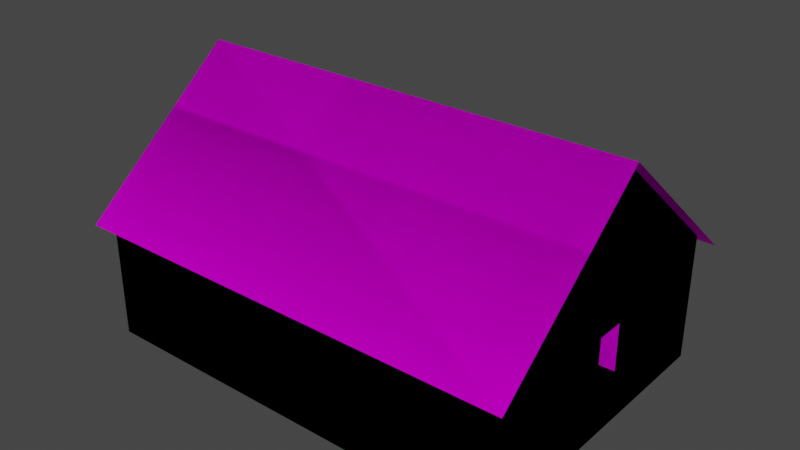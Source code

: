 # Source: LFIP-small-house.blend  (saved by Blender 2.83.18; exported with 4.5.12 LTS)
import bpy
from mathutils import Matrix  # noqa: F401  (used for matrix-valued properties, if any)

bpy.ops.wm.read_factory_settings(use_empty=True)
scene = bpy.context.scene
scene.name = 'Scene'

# ---- images (referenced by path relative to the original .blend; pixels are not part of the script)
import os
ASSET_DIR = os.environ.get("B2B_ASSET_DIR", "")  # directory of the original .blend (textures are referenced by path, not embedded)
HERE = os.path.dirname(os.path.abspath(__file__))  # packed textures are extracted next to this script under _unpacked/

def load_image(name, relpath, width, height, colorspace="sRGB"):
    """Load a texture the original file referenced (path relative to the .blend, or extracted next to this script)."""
    p = next((c for c in (os.path.join(HERE, relpath), os.path.join(ASSET_DIR, relpath)) if relpath and os.path.exists(c)), "")
    if p:
        img = bpy.data.images.load(p, check_existing=True)
        img.name = name
    else:  # same state as the original file: an image datablock whose file is absent (Cycles renders it pink)
        img = bpy.data.images.new(name, width, height)
        img.source = "FILE"
        img.filepath = "//" + (relpath or name)
    img.colorspace_settings.name = colorspace
    return img
img_lfip_small_house_png = load_image('LFIP-small-house.png', 'LFIP-small-house.png', 1024, 1024, 'sRGB')

# ---- materials (node trees are filled in below, after node groups)
mat_housematerial = bpy.data.materials.new('HouseMaterial')
mat_housematerial.alpha_threshold = 0.0
mat_housematerial.use_transparent_shadow = False
mat_housematerial.line_color = (0.0, 0.0, 0.0, 1.0)
mat_roofmaterial = bpy.data.materials.new('RoofMaterial')
mat_roofmaterial.use_transparent_shadow = False

# ---- material node trees
mat_housematerial.use_nodes = True; mat_housematerial.node_tree.nodes.clear()
_N = mat_housematerial.node_tree.nodes; _L = mat_housematerial.node_tree.links
n0 = _N.new('ShaderNodeOutputMaterial'); n0.name = 'Material Output'; n0.location = (300, 300)
n1 = _N.new('ShaderNodeBsdfPrincipled'); n1.name = 'Principled BSDF'; n1.location = (10, 300)
n1.distribution = 'GGX'
n1.subsurface_method = 'BURLEY'
n1.inputs[2].default_value = 1.0
n1.inputs[3].default_value = 1.45
n1.inputs[13].default_value = 0.0
n1.inputs[27].default_value = (0.0, 0.0, 0.0, 1.0)
n1.inputs[28].default_value = 1.0
n2 = _N.new('ShaderNodeTexImage'); n2.name = 'Image Texture'; n2.location = (-280, 280)
n2.image = img_lfip_small_house_png
_L.new(n1.outputs[0], n0.inputs[0])
_L.new(n2.outputs[0], n1.inputs[0])
n0.is_active_output = True
mat_roofmaterial.use_nodes = True; mat_roofmaterial.node_tree.nodes.clear()
_N = mat_roofmaterial.node_tree.nodes; _L = mat_roofmaterial.node_tree.links
n0 = _N.new('ShaderNodeBsdfPrincipled'); n0.name = 'Principled BSDF'; n0.location = (10, 300)
n0.distribution = 'GGX'
n0.subsurface_method = 'BURLEY'
n0.inputs[2].default_value = 0.0
n0.inputs[3].default_value = 1.45
n0.inputs[13].default_value = 0.001
n0.inputs[27].default_value = (0.0, 0.0, 0.0, 1.0)
n0.inputs[28].default_value = 1.0
n1 = _N.new('ShaderNodeOutputMaterial'); n1.name = 'Material Output'; n1.location = (300, 300)
n2 = _N.new('ShaderNodeTexImage'); n2.name = 'Image Texture'; n2.location = (-280, 280)
n2.image = img_lfip_small_house_png
_L.new(n0.outputs[0], n1.inputs[0])
_L.new(n2.outputs[0], n0.inputs[0])
n1.is_active_output = True

# ---- world
world_world = bpy.data.worlds.new('World'); scene.world = world_world
world_world.use_nodes = True; world_world.node_tree.nodes.clear()
_N = world_world.node_tree.nodes; _L = world_world.node_tree.links
n0 = _N.new('ShaderNodeOutputWorld'); n0.name = 'World Output'; n0.location = (300, 300)
n1 = _N.new('ShaderNodeBackground'); n1.name = 'Background'; n1.location = (10, 300)
n1.inputs[0].default_value = (0.05088, 0.05088, 0.05088, 1.0)
_L.new(n1.outputs[0], n0.inputs[0])
n0.is_active_output = True
world_world.color = (0.05088, 0.05088, 0.05088)
world_world.use_sun_shadow = False
world_world.sun_shadow_jitter_overblur = 0.0

# ---- meshes
me_cube_002 = bpy.data.meshes.new('Cube.002')
me_cube_002.from_pydata([(-0.5, -0.5, -0.5), (-0.5, 0.5, -0.5), (0.5, -0.5, -0.5), (0.5, 0.5, -0.5), (0.5, 0.5, 0.0), (0.5, -0.5, 0.0), (-0.5, 0.5, 0.0), (-0.5, -0.5, 0.0), (-0.5, 0.0, 0.5), (0.5, 0.0, 0.5), (0.5, 0.06905, -0.1092), (0.5, 0.06968, -0.2961), (0.5, -0.06949, -0.2961), (0.5, -0.06949, -0.1085), (0.4647, 0.06905, -0.1092), (0.4647, 0.06968, -0.2961), (0.4647, -0.06949, -0.2961), (0.4647, -0.06949, -0.1085), (0.5, -0.4352, -0.5), (0.5, -0.3009, -0.5), (0.5, -0.3009, -0.12), (0.5, -0.434, -0.1216), (0.4647, -0.4352, -0.5), (0.4647, -0.3009, -0.5), (0.4647, -0.3009, -0.12), (0.4647, -0.434, -0.1216), (-0.5, -0.5, -0.5), (-0.5, 0.5, -0.5), (0.5, -0.5, -0.5), (0.5, 0.5, -0.5), (0.5, 0.5, 0.0), (0.5, -0.5, 0.0), (-0.5, 0.5, 0.0), (-0.5, -0.5, 0.0), (-0.5, 0.0, 0.5), (0.5, 0.0, 0.5), (0.5, 0.06905, -0.1092), (0.5, 0.06968, -0.2961), (0.5, -0.06949, -0.2961), (0.5, -0.06949, -0.1085), (0.4647, 0.06905, -0.1092), (0.4647, 0.06968, -0.2961), (0.4647, -0.06949, -0.2961), (0.4647, -0.06949, -0.1085), (0.5, -0.4352, -0.5), (0.5, -0.3009, -0.5), (0.5, -0.3009, -0.12), (0.5, -0.434, -0.1216), (0.4647, -0.4352, -0.5), (0.4647, -0.3009, -0.5), (0.4647, -0.3009, -0.12), (0.4647, -0.434, -0.1216)], [], [(0, 7, 8, 6, 1), (5, 7, 0, 2), (6, 4, 3, 1), (1, 3, 19, 18, 2, 0), (18, 21, 20, 13, 10, 11, 3, 4, 9, 5, 2), (12, 11, 15, 16), (14, 17, 16, 15), (13, 12, 16, 17), (11, 10, 14, 15), (10, 13, 17, 14), (13, 20, 19, 3, 11, 12), (21, 18, 22, 25), (23, 24, 25, 22), (20, 21, 25, 24), (19, 20, 24, 23), (26, 27, 32, 34, 33), (31, 28, 26, 33), (32, 27, 29, 30), (27, 26, 28, 44, 45, 29), (44, 28, 31, 35, 30, 29, 37, 36, 39, 46, 47), (38, 42, 41, 37), (40, 41, 42, 43), (39, 43, 42, 38), (37, 41, 40, 36), (36, 40, 43, 39), (39, 38, 37, 29, 45, 46), (47, 51, 48, 44), (49, 48, 51, 50), (46, 50, 51, 47), (45, 49, 50, 46)])
_uv = me_cube_002.uv_layers.new(name='UVMap')
_uv.uv.foreach_set('vector', [0.0002441, 0.3, 0.0002441, 0.1501, 0.15, 0.0, 0.2999, 0.15, 0.2999, 0.2999, 0.0002441, 0.3967, 0.3027, 0.3965, 0.303, 0.5042, 0.0002441, 0.5042, 0.3027, 0.7012, 0.0002441, 0.7014, 0.0002441, 0.595, 0.303, 0.595, 0.8005, 0.2004, 0.8005, -0.0002441, 0.9607, -0.0002441, 0.9875, -0.0002441, 1.0, -0.0002441, 1.0, 0.2004, 0.01935, 0.7175, 0.01967, 0.8183, 0.05986, 0.8204, 0.1301, 0.8215, 0.1716, 0.8215, 0.1716, 0.7722, 0.302, 0.7175, 0.3005, 0.8499, 0.1501, 0.9998, -0.0002441, 0.8499, -0.0002441, 0.7175, 0.1716, 0.7717, 0.1301, 0.7717, 0.1301, 0.7576, 0.1716, 0.7576, 0.1716, 0.8215, 0.1301, 0.8215, 0.1301, 0.7722, 0.1716, 0.7722, 0.1296, 0.7717, 0.1296, 0.8215, 0.1208, 0.8215, 0.1208, 0.7717, 0.1716, 0.822, 0.1716, 0.7722, 0.1809, 0.7722, 0.1809, 0.822, 0.1716, 0.8308, 0.1301, 0.8308, 0.1301, 0.822, 0.1716, 0.822, 0.1301, 0.8215, 0.05986, 0.8196, 0.05992, 0.7175, 0.302, 0.7175, 0.1716, 0.7722, 0.1301, 0.7722, 0.03101, 0.8215, 0.03101, 0.7136, 0.0144, 0.7136, 0.0144, 0.8215, 0.176, 0.8528, 0.176, 0.9675, 0.1306, 0.9675, 0.1306, 0.8528, 0.06812, 0.7952, 0.01929, 0.7952, 0.01929, 0.8191, 0.06812, 0.8191, 0.04419, 0.7214, 0.04419, 0.8186, 0.05981, 0.8186, 0.05981, 0.7214, 0.0002441, 0.3, 0.2999, 0.2999, 0.2999, 0.15, 0.15, 0.0, 0.0002441, 0.1501, 0.0002441, 0.3967, 0.0002441, 0.5042, 0.303, 0.5042, 0.3027, 0.3965, 0.3027, 0.7012, 0.303, 0.595, 0.0002441, 0.595, 0.0002441, 0.7014, 0.8005, 0.2004, 1.0, 0.2004, 1.0, -0.0002441, 0.9875, -0.0002441, 0.9607, -0.0002441, 0.8005, -0.0002441, 0.01935, 0.7175, -0.0002441, 0.7175, -0.0002441, 0.8499, 0.1501, 0.9998, 0.3005, 0.8499, 0.302, 0.7175, 0.1716, 0.7722, 0.1716, 0.8215, 0.1301, 0.8215, 0.05986, 0.8204, 0.01967, 0.8183, 0.1716, 0.7717, 0.1716, 0.7576, 0.1301, 0.7576, 0.1301, 0.7717, 0.1716, 0.8215, 0.1716, 0.7722, 0.1301, 0.7722, 0.1301, 0.8215, 0.1296, 0.7717, 0.1208, 0.7717, 0.1208, 0.8215, 0.1296, 0.8215, 0.1716, 0.822, 0.1809, 0.822, 0.1809, 0.7722, 0.1716, 0.7722, 0.1716, 0.8308, 0.1716, 0.822, 0.1301, 0.822, 0.1301, 0.8308, 0.1301, 0.8215, 0.1301, 0.7722, 0.1716, 0.7722, 0.302, 0.7175, 0.05992, 0.7175, 0.05986, 0.8196, 0.03101, 0.8215, 0.0144, 0.8215, 0.0144, 0.7136, 0.03101, 0.7136, 0.176, 0.8528, 0.1306, 0.8528, 0.1306, 0.9675, 0.176, 0.9675, 0.06812, 0.7952, 0.06812, 0.8191, 0.01929, 0.8191, 0.01929, 0.7952, 0.04419, 0.7214, 0.05981, 0.7214, 0.05981, 0.8186, 0.04419, 0.8186])
_ca = me_cube_002.color_attributes.new('Col', 'BYTE_COLOR', 'CORNER')
_ca.data.foreach_set('color', [1.0, 1.0, 1.0, 1.0, 1.0, 1.0, 1.0, 1.0, 1.0, 1.0, 1.0, 1.0, 1.0, 1.0, 1.0, 1.0, 1.0, 1.0, 1.0, 1.0, 1.0, 1.0, 1.0, 1.0, 1.0, 1.0, 1.0, 1.0, 1.0, 1.0, 1.0, 1.0, 1.0, 1.0, 1.0, 1.0, 1.0, 1.0, 1.0, 1.0, 1.0, 1.0, 1.0, 1.0, 1.0, 1.0, 1.0, 1.0, 1.0, 1.0, 1.0, 1.0, 1.0, 1.0, 1.0, 1.0, 1.0, 1.0, 1.0, 1.0, 1.0, 1.0, 1.0, 1.0, 1.0, 1.0, 1.0, 1.0, 1.0, 1.0, 1.0, 1.0, 1.0, 1.0, 1.0, 1.0, 1.0, 1.0, 1.0, 1.0, 1.0, 1.0, 1.0, 1.0, 1.0, 1.0, 1.0, 1.0, 1.0, 1.0, 1.0, 1.0, 1.0, 1.0, 1.0, 1.0, 1.0, 1.0, 1.0, 1.0, 1.0, 1.0, 1.0, 1.0, 1.0, 1.0, 1.0, 1.0, 1.0, 1.0, 1.0, 1.0, 1.0, 1.0, 1.0, 1.0, 1.0, 1.0, 1.0, 1.0, 1.0, 1.0, 1.0, 1.0, 1.0, 1.0, 1.0, 1.0, 1.0, 1.0, 1.0, 1.0, 1.0, 1.0, 1.0, 1.0, 1.0, 1.0, 1.0, 1.0, 1.0, 1.0, 1.0, 1.0, 1.0, 1.0, 1.0, 1.0, 1.0, 1.0, 1.0, 1.0, 1.0, 1.0, 1.0, 1.0, 1.0, 1.0, 1.0, 1.0, 1.0, 1.0, 1.0, 1.0, 1.0, 1.0, 1.0, 1.0, 1.0, 1.0, 1.0, 1.0, 1.0, 1.0, 1.0, 1.0, 1.0, 1.0, 1.0, 1.0, 1.0, 1.0, 1.0, 1.0, 1.0, 1.0, 1.0, 1.0, 1.0, 1.0, 1.0, 1.0, 1.0, 1.0, 1.0, 1.0, 1.0, 1.0, 1.0, 1.0, 1.0, 1.0, 1.0, 1.0, 1.0, 1.0, 1.0, 1.0, 1.0, 1.0, 1.0, 1.0, 1.0, 1.0, 1.0, 1.0, 1.0, 1.0, 1.0, 1.0, 1.0, 1.0, 1.0, 1.0, 1.0, 1.0, 1.0, 1.0, 1.0, 1.0, 1.0, 1.0, 1.0, 1.0, 1.0, 1.0, 1.0, 1.0, 1.0, 1.0, 1.0, 1.0, 1.0, 1.0, 1.0, 1.0, 1.0, 1.0, 1.0, 1.0, 1.0, 1.0, 1.0, 1.0, 1.0, 1.0, 1.0, 1.0, 1.0, 1.0, 1.0, 1.0, 1.0, 1.0, 1.0, 1.0, 1.0, 1.0, 1.0, 1.0, 1.0, 1.0, 1.0, 1.0, 1.0, 1.0, 1.0, 1.0, 1.0, 1.0, 1.0, 1.0, 1.0, 1.0, 1.0, 1.0, 1.0, 1.0, 1.0, 1.0, 1.0, 1.0, 1.0, 1.0, 1.0, 1.0, 1.0, 1.0, 1.0, 1.0, 1.0, 1.0, 1.0, 1.0, 1.0, 1.0, 1.0, 1.0, 1.0, 1.0, 1.0, 1.0, 1.0, 1.0, 1.0, 1.0, 1.0, 1.0, 1.0, 1.0, 1.0, 1.0, 1.0, 1.0, 1.0, 1.0, 1.0, 1.0, 1.0, 1.0, 1.0, 1.0, 1.0, 1.0, 1.0, 1.0, 1.0, 1.0, 1.0, 1.0, 1.0, 1.0, 1.0, 1.0, 1.0, 1.0, 1.0, 1.0, 1.0, 1.0, 1.0, 1.0, 1.0, 1.0, 1.0, 1.0, 1.0, 1.0, 1.0, 1.0, 1.0, 1.0, 1.0, 1.0, 1.0, 1.0, 1.0, 1.0, 1.0, 1.0, 1.0, 1.0, 1.0, 1.0, 1.0, 1.0, 1.0, 1.0, 1.0, 1.0, 1.0, 1.0, 1.0, 1.0, 1.0, 1.0, 1.0, 1.0, 1.0, 1.0, 1.0, 1.0, 1.0, 1.0, 1.0, 1.0, 1.0, 1.0, 1.0, 1.0, 1.0, 1.0, 1.0, 1.0, 1.0, 1.0, 1.0, 1.0, 1.0, 1.0, 1.0, 1.0, 1.0, 1.0, 1.0, 1.0, 1.0, 1.0, 1.0, 1.0, 1.0, 1.0, 1.0, 1.0, 1.0, 1.0, 1.0, 1.0, 1.0, 1.0, 1.0, 1.0, 1.0, 1.0, 1.0, 1.0, 1.0, 1.0, 1.0, 1.0, 1.0, 1.0, 1.0, 1.0, 1.0, 1.0, 1.0, 1.0, 1.0, 1.0, 1.0, 1.0, 1.0, 1.0, 1.0, 1.0, 1.0, 1.0, 1.0, 1.0, 1.0, 1.0, 1.0, 1.0, 1.0, 1.0, 1.0, 1.0, 1.0, 1.0, 1.0, 1.0, 1.0, 1.0, 1.0, 1.0, 1.0, 1.0, 1.0, 1.0, 1.0, 1.0, 1.0, 1.0, 1.0, 1.0, 1.0, 1.0, 1.0, 1.0, 1.0, 1.0, 1.0, 1.0, 1.0, 1.0, 1.0, 1.0, 1.0, 1.0, 1.0, 1.0, 1.0, 1.0, 1.0, 1.0, 1.0, 1.0, 1.0, 1.0, 1.0, 1.0, 1.0, 1.0, 1.0, 1.0, 1.0, 1.0, 1.0, 1.0, 1.0, 1.0, 1.0, 1.0, 1.0, 1.0, 1.0, 1.0, 1.0, 1.0, 1.0, 1.0, 1.0, 1.0, 1.0, 1.0, 1.0, 1.0, 1.0, 1.0, 1.0, 1.0, 1.0, 1.0, 1.0, 1.0, 1.0, 1.0, 1.0, 1.0, 1.0, 1.0, 1.0, 1.0, 1.0, 1.0, 1.0, 1.0, 1.0, 1.0, 1.0, 1.0, 1.0, 1.0, 1.0, 1.0, 1.0, 1.0, 1.0, 1.0, 1.0, 1.0, 1.0, 1.0, 1.0, 1.0])
me_cube_002.materials.append(mat_housematerial)
me_cube_002.use_remesh_fix_poles = True
me_cube_002.use_remesh_preserve_attributes = False
me_cube_002.use_mirror_vertex_groups = False
me_cube_002.update()
me_cube_001 = bpy.data.meshes.new('Cube.001')
me_cube_001.from_pydata([(0.5, 0.54, -0.04), (0.5, -0.54, -0.04), (-0.5, 0.54, -0.04), (-0.5, -0.54, -0.04), (-0.5, 0.0, 0.5), (0.5, 0.0, 0.5), (0.5, 0.54, -0.04), (0.5, -0.54, -0.04), (-0.5, 0.54, -0.04), (-0.5, -0.54, -0.04), (-0.5, 0.0, 0.5), (0.5, 0.0, 0.5)], [], [(1, 5, 4, 3), (2, 4, 5, 0), (7, 9, 10, 11), (8, 6, 11, 10)])
_uv = me_cube_001.uv_layers.new(name='UVMap')
_uv.uv.foreach_set('vector', [0.9998, 0.2473, 0.9998, 0.6252, 0.51, 0.6252, 0.51, 0.2473, 0.51, 1.0, 0.51, 0.6252, 0.9998, 0.6252, 0.9998, 1.0, 0.9998, 0.2473, 0.51, 0.2473, 0.51, 0.6252, 0.9998, 0.6252, 0.51, 1.0, 0.9998, 1.0, 0.9998, 0.6252, 0.51, 0.6252])
me_cube_001.materials.append(mat_roofmaterial)
me_cube_001.use_remesh_fix_poles = True
me_cube_001.use_remesh_preserve_attributes = False
me_cube_001.use_mirror_vertex_groups = False
me_cube_001.update()

# ---- objects
ob_house = bpy.data.objects.new('House', me_cube_002)
ob_roof = bpy.data.objects.new('Roof', me_cube_001)

# ---- transforms, parenting, visibility, modifiers, constraints
ob_house.location = (0.0, 0.0, 2.5)
ob_house.scale = (8.5, 6.0, 5.0)
ob_house.lineart.crease_threshold = 0.0
ob_roof.location = (0.0, 0.0, 2.5)
ob_roof.scale = (9.0, 6.0, 5.0)
ob_roof.lineart.crease_threshold = 0.0

# ---- collection membership
scene.collection.objects.link(ob_house)
scene.collection.objects.link(ob_roof)

# ---- scene / render settings (as saved in the file)
scene.frame_start = 1; scene.frame_end = 250; scene.frame_set(1)
scene.render.engine = 'BLENDER_EEVEE_NEXT'
scene.cycles.use_denoising = False
scene.cycles.samples = 128
scene.cycles.sampling_pattern = 'TABULATED_SOBOL'
scene.cycles.use_adaptive_sampling = False
scene.cycles.use_light_tree = False
scene.view_settings.view_transform = 'Filmic'
bpy.context.view_layer.update()

# ---- added for rendering (the .blend has no active camera and no usable light): camera, sun
cam_auto = bpy.data.cameras.new('AutoCamera')
cam_auto.lens = 50.0
cam_auto.sensor_width = 36.0
cam_auto.clip_end = 1000.0
ob_auto_camera = bpy.data.objects.new('AutoCamera', cam_auto)
scene.collection.objects.link(ob_auto_camera)
ob_auto_camera.location = (11.2555, -13.5066, 11.5044)
ob_auto_camera.rotation_euler = (1.09748, -7.21219e-08, 0.694738)
scene.camera = ob_auto_camera
light_auto_sun = bpy.data.lights.new('AutoSun', 'SUN')
light_auto_sun.energy = 3.0
light_auto_sun.angle = 0.0523599
ob_auto_sun = bpy.data.objects.new('AutoSun', light_auto_sun)
scene.collection.objects.link(ob_auto_sun)
ob_auto_sun.rotation_euler = (0.872665, 0.174533, 0.523599)
bpy.context.view_layer.update()
